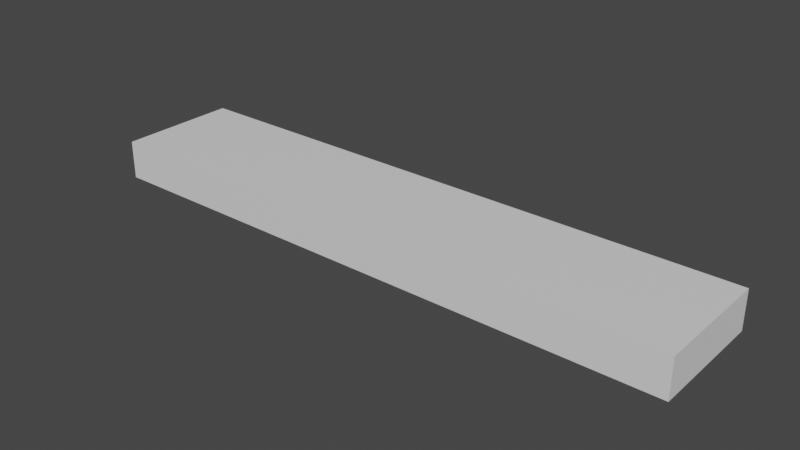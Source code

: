 # Source: descontinuous_line.blend  (saved by Blender 3.5.10; exported with 4.5.12 LTS)
import bpy
from mathutils import Matrix  # noqa: F401  (used for matrix-valued properties, if any)

bpy.ops.wm.read_factory_settings(use_empty=True)
scene = bpy.context.scene
scene.name = 'Scene'

# ---- collections
col_collection = bpy.data.collections.new('Collection'); scene.collection.children.link(col_collection)

# ---- materials (node trees are filled in below, after node groups)
mat_material = bpy.data.materials.new('Material')
mat_material.alpha_threshold = 0.0
mat_material.use_transparent_shadow = False
mat_material.roughness = 0.5
mat_material.line_color = (0.0, 0.0, 0.0, 1.0)

# ---- material node trees
mat_material.use_nodes = True; mat_material.node_tree.nodes.clear()
_N = mat_material.node_tree.nodes; _L = mat_material.node_tree.links
n0 = _N.new('ShaderNodeOutputMaterial'); n0.name = 'Material Output'; n0.location = (300, 300)
n1 = _N.new('ShaderNodeBsdfPrincipled'); n1.name = 'Principled BSDF'; n1.location = (10, 300)
n1.distribution = 'GGX'
n1.subsurface_method = 'RANDOM_WALK_SKIN'
n1.inputs[3].default_value = 1.45
n1.inputs[27].default_value = (0.0, 0.0, 0.0, 1.0)
n1.inputs[28].default_value = 1.0
_L.new(n1.outputs[0], n0.inputs[0])
n0.is_active_output = True

# ---- world
world_world = bpy.data.worlds.new('World'); scene.world = world_world
world_world.use_nodes = True; world_world.node_tree.nodes.clear()
_N = world_world.node_tree.nodes; _L = world_world.node_tree.links
n0 = _N.new('ShaderNodeOutputWorld'); n0.name = 'World Output'; n0.location = (300, 300)
n1 = _N.new('ShaderNodeBackground'); n1.name = 'Background'; n1.location = (10, 300)
n1.inputs[0].default_value = (0.05088, 0.05088, 0.05088, 1.0)
_L.new(n1.outputs[0], n0.inputs[0])
n0.is_active_output = True
world_world.color = (0.05088, 0.05088, 0.05088)
world_world.use_sun_shadow = False
world_world.sun_shadow_jitter_overblur = 0.0

# ---- meshes
me_cube = bpy.data.meshes.new('Cube')
me_cube.from_pydata([(1.0, 1.0, 1.0), (1.0, 1.0, -1.0), (1.0, -1.0, 1.0), (1.0, -1.0, -1.0), (-1.0, 1.0, 1.0), (-1.0, 1.0, -1.0), (-1.0, -1.0, 1.0), (-1.0, -1.0, -1.0)], [], [(0, 4, 6, 2), (3, 2, 6, 7), (7, 6, 4, 5), (5, 1, 3, 7), (1, 0, 2, 3), (5, 4, 0, 1)])
_uv = me_cube.uv_layers.new(name='UVMap')
_uv.uv.foreach_set('vector', [0.625, 0.5, 0.875, 0.5, 0.875, 0.75, 0.625, 0.75, 0.375, 0.75, 0.625, 0.75, 0.625, 1.0, 0.375, 1.0, 0.375, 0.0, 0.625, 0.0, 0.625, 0.25, 0.375, 0.25, 0.125, 0.5, 0.375, 0.5, 0.375, 0.75, 0.125, 0.75, 0.375, 0.5, 0.625, 0.5, 0.625, 0.75, 0.375, 0.75, 0.375, 0.25, 0.625, 0.25, 0.625, 0.5, 0.375, 0.5])
me_cube.materials.append(mat_material)
me_cube.use_mirror_vertex_groups = False
me_cube.update()

# ---- objects
ob_cube = bpy.data.objects.new('Cube', me_cube)

# ---- transforms, parenting, visibility, modifiers, constraints
ob_cube.location = (0.0, 0.0, 0.0)
ob_cube.scale = (1.0, 0.203, 0.06479)
ob_cube.lock_rotations_4d = False
ob_cube.empty_display_type = 'ARROWS'
ob_cube.lineart.crease_threshold = 0.0

# ---- collection membership
col_collection.objects.link(ob_cube)

# ---- scene / render settings (as saved in the file)
scene.frame_start = 1; scene.frame_end = 250; scene.frame_set(1)
scene.render.engine = 'BLENDER_EEVEE_NEXT'
scene.cycles.sampling_pattern = 'TABULATED_SOBOL'
scene.view_settings.view_transform = 'Filmic'
bpy.context.view_layer.update()

# ---- added for rendering (the .blend has no active camera and no usable light): camera, sun
cam_auto = bpy.data.cameras.new('AutoCamera')
cam_auto.lens = 50.0
cam_auto.sensor_width = 36.0
cam_auto.clip_end = 1000.0
ob_auto_camera = bpy.data.objects.new('AutoCamera', cam_auto)
scene.collection.objects.link(ob_auto_camera)
ob_auto_camera.location = (1.892, -2.2704, 1.5136)
ob_auto_camera.rotation_euler = (1.09748, -7.21219e-08, 0.694738)
scene.camera = ob_auto_camera
light_auto_sun = bpy.data.lights.new('AutoSun', 'SUN')
light_auto_sun.energy = 3.0
light_auto_sun.angle = 0.0523599
ob_auto_sun = bpy.data.objects.new('AutoSun', light_auto_sun)
scene.collection.objects.link(ob_auto_sun)
ob_auto_sun.rotation_euler = (0.872665, 0.174533, 0.523599)
bpy.context.view_layer.update()
